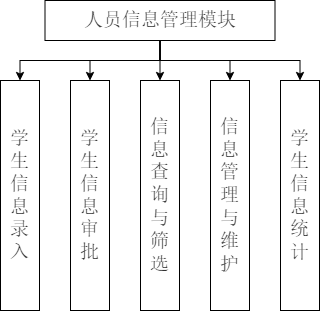

The diagram above was exported from draw.io. Its source (the exported page's mxGraphModel, read from the mxfile embedded in the PNG):
<mxGraphModel dx="466" dy="914" grid="1" gridSize="10" guides="1" tooltips="1" connect="1" arrows="1" fold="1" page="1" pageScale="1" pageWidth="827" pageHeight="1169" math="0" shadow="0">
  <root>
    <mxCell id="0" />
    <mxCell id="1" parent="0" />
    <mxCell id="WJ9MSMMUbcB8b7kzQM_N-1" style="edgeStyle=orthogonalEdgeStyle;rounded=0;orthogonalLoop=1;jettySize=auto;html=1;exitX=0.5;exitY=1;exitDx=0;exitDy=0;entryX=0.5;entryY=0;entryDx=0;entryDy=0;" edge="1" parent="1" source="WJ9MSMMUbcB8b7kzQM_N-6" target="WJ9MSMMUbcB8b7kzQM_N-9">
      <mxGeometry relative="1" as="geometry" />
    </mxCell>
    <mxCell id="WJ9MSMMUbcB8b7kzQM_N-2" style="edgeStyle=orthogonalEdgeStyle;rounded=0;orthogonalLoop=1;jettySize=auto;html=1;exitX=0.5;exitY=1;exitDx=0;exitDy=0;entryX=0.5;entryY=0;entryDx=0;entryDy=0;" edge="1" parent="1" source="WJ9MSMMUbcB8b7kzQM_N-6" target="WJ9MSMMUbcB8b7kzQM_N-10">
      <mxGeometry relative="1" as="geometry" />
    </mxCell>
    <mxCell id="WJ9MSMMUbcB8b7kzQM_N-3" style="edgeStyle=orthogonalEdgeStyle;rounded=0;orthogonalLoop=1;jettySize=auto;html=1;exitX=0.5;exitY=1;exitDx=0;exitDy=0;entryX=0.5;entryY=0;entryDx=0;entryDy=0;" edge="1" parent="1" source="WJ9MSMMUbcB8b7kzQM_N-6" target="WJ9MSMMUbcB8b7kzQM_N-11">
      <mxGeometry relative="1" as="geometry" />
    </mxCell>
    <mxCell id="WJ9MSMMUbcB8b7kzQM_N-4" style="edgeStyle=orthogonalEdgeStyle;rounded=0;orthogonalLoop=1;jettySize=auto;html=1;exitX=0.5;exitY=1;exitDx=0;exitDy=0;entryX=0.5;entryY=0;entryDx=0;entryDy=0;" edge="1" parent="1" source="WJ9MSMMUbcB8b7kzQM_N-6" target="WJ9MSMMUbcB8b7kzQM_N-8">
      <mxGeometry relative="1" as="geometry" />
    </mxCell>
    <mxCell id="WJ9MSMMUbcB8b7kzQM_N-5" style="edgeStyle=orthogonalEdgeStyle;rounded=0;orthogonalLoop=1;jettySize=auto;html=1;exitX=0.5;exitY=1;exitDx=0;exitDy=0;entryX=0.5;entryY=0;entryDx=0;entryDy=0;" edge="1" parent="1" source="WJ9MSMMUbcB8b7kzQM_N-6" target="WJ9MSMMUbcB8b7kzQM_N-7">
      <mxGeometry relative="1" as="geometry" />
    </mxCell>
    <mxCell id="WJ9MSMMUbcB8b7kzQM_N-6" value="&lt;span style=&quot;color: rgb(50, 50, 50); font-family: 宋体; font-size: 19px; background-color: rgba(255, 255, 255, 0.01);&quot;&gt;人员信息管理模块&lt;/span&gt;" style="rounded=0;whiteSpace=wrap;html=1;fontFamily=宋体;fontSize=19;" vertex="1" parent="1">
      <mxGeometry x="164.5" y="280" width="230" height="40" as="geometry" />
    </mxCell>
    <mxCell id="WJ9MSMMUbcB8b7kzQM_N-7" value="&lt;span style=&quot;color: rgb(50, 50, 50); background-color: rgba(255, 255, 255, 0.01);&quot;&gt;学生信息录入&lt;/span&gt;" style="rounded=0;whiteSpace=wrap;html=1;fontFamily=宋体;fontSize=19;" vertex="1" parent="1">
      <mxGeometry x="120" y="360" width="39" height="230" as="geometry" />
    </mxCell>
    <mxCell id="WJ9MSMMUbcB8b7kzQM_N-8" value="&lt;span style=&quot;color: rgb(50, 50, 50); background-color: rgba(255, 255, 255, 0.01);&quot;&gt;学生信息审批&lt;/span&gt;" style="rounded=0;whiteSpace=wrap;html=1;fontFamily=宋体;fontSize=19;" vertex="1" parent="1">
      <mxGeometry x="190" y="360" width="39" height="230" as="geometry" />
    </mxCell>
    <mxCell id="WJ9MSMMUbcB8b7kzQM_N-9" value="&lt;span style=&quot;color: rgb(50, 50, 50); background-color: rgba(255, 255, 255, 0.01);&quot;&gt;信息查询与筛选&lt;/span&gt;" style="rounded=0;whiteSpace=wrap;html=1;fontFamily=宋体;fontSize=19;" vertex="1" parent="1">
      <mxGeometry x="260" y="360" width="39" height="230" as="geometry" />
    </mxCell>
    <mxCell id="WJ9MSMMUbcB8b7kzQM_N-10" value="&lt;span style=&quot;color: rgb(50, 50, 50); background-color: rgba(255, 255, 255, 0.01);&quot;&gt;信息管理与维护&lt;/span&gt;" style="rounded=0;whiteSpace=wrap;html=1;fontFamily=宋体;fontSize=19;" vertex="1" parent="1">
      <mxGeometry x="330" y="360" width="39" height="230" as="geometry" />
    </mxCell>
    <mxCell id="WJ9MSMMUbcB8b7kzQM_N-11" value="&lt;span style=&quot;color: rgb(50, 50, 50); background-color: rgba(255, 255, 255, 0.01);&quot;&gt;学生信息统计&lt;/span&gt;" style="rounded=0;whiteSpace=wrap;html=1;fontFamily=宋体;fontSize=19;" vertex="1" parent="1">
      <mxGeometry x="400" y="360" width="39" height="230" as="geometry" />
    </mxCell>
  </root>
</mxGraphModel>